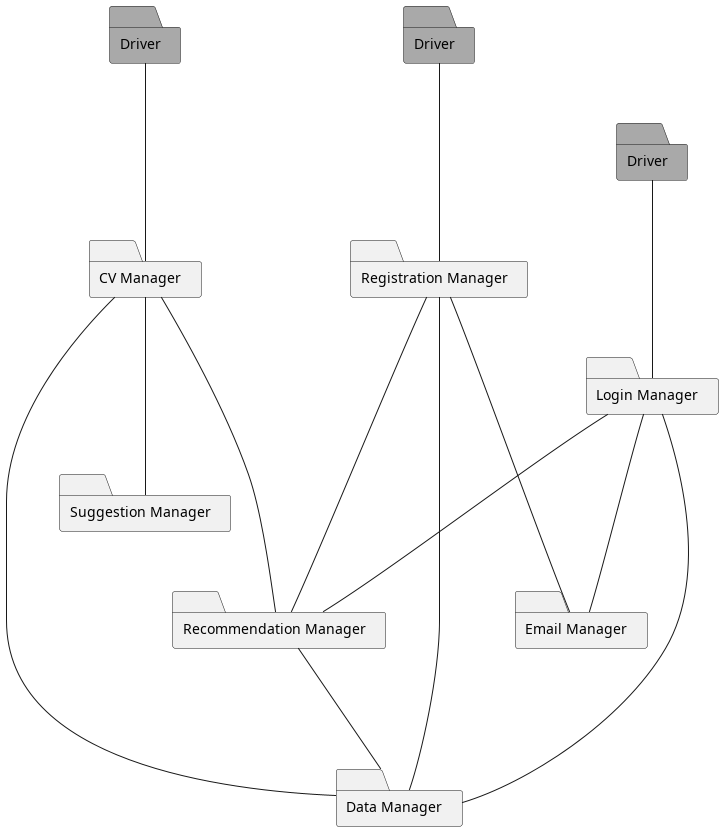

The diagram above was rendered by PlantUML. Its source (embedded in the PNG):
@startuml feat3

folder CV as "CV Manager"
folder SM as "Suggestion Manager"
folder D1 as "Driver"  #DarkGray 
folder D2 as "Driver"  #DarkGray
folder D3 as "Driver"#DarkGray
folder RS as "Registration Manager"
folder L as "Login Manager"
folder EM as "Email Manager"
folder RM as "Recommendation Manager"
folder DM as "Data Manager"

CV ---- RM
CV --- DM
CV --- SM
D3 --- CV
D1 --- L
D2 --- RS
L  --- EM
RS --- EM
L  --- RM
RS --- DM 
L  --- DM
RS ---- RM
RM --- DM
@enduml